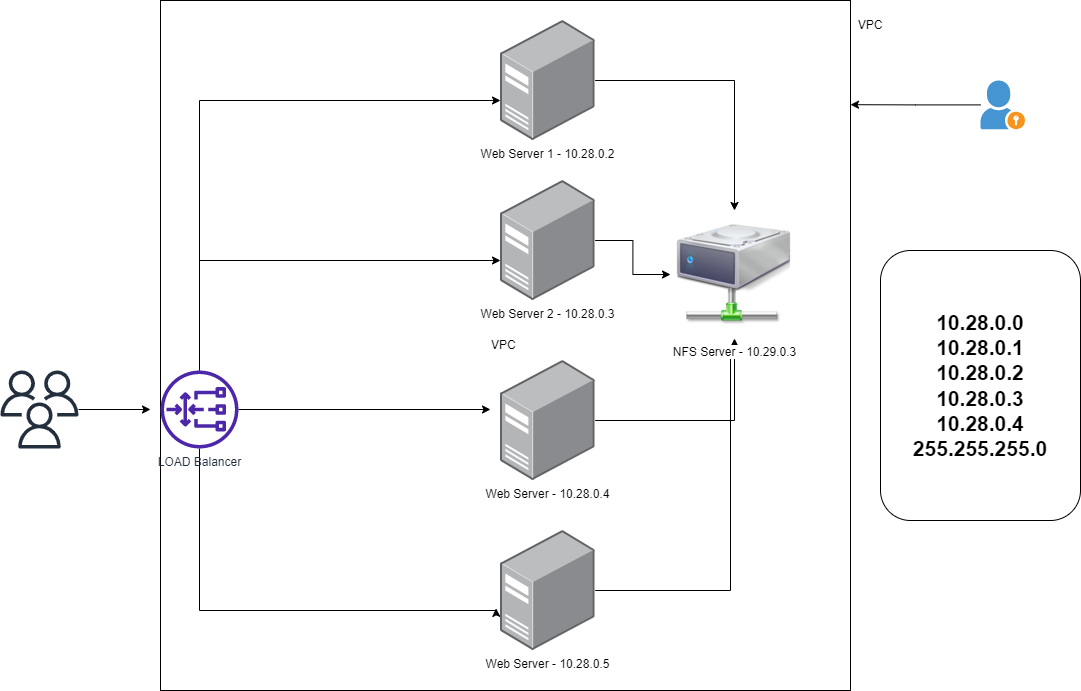

The diagram above was exported from draw.io. Its source (the exported page's mxGraphModel, read from the mxfile embedded in the PNG):
<mxGraphModel dx="1386" dy="720" grid="1" gridSize="10" guides="1" tooltips="1" connect="1" arrows="1" fold="1" page="1" pageScale="1" pageWidth="850" pageHeight="1100" math="0" shadow="0">
  <root>
    <mxCell id="0" />
    <mxCell id="1" parent="0" />
    <mxCell id="PEDB4iwuc6LX24V6WJUS-19" value="VPC&amp;nbsp;" style="whiteSpace=wrap;html=1;aspect=fixed;" vertex="1" parent="1">
      <mxGeometry x="200" y="20" width="690" height="690" as="geometry" />
    </mxCell>
    <mxCell id="PEDB4iwuc6LX24V6WJUS-3" style="edgeStyle=orthogonalEdgeStyle;rounded=0;orthogonalLoop=1;jettySize=auto;html=1;" edge="1" parent="1" source="PEDB4iwuc6LX24V6WJUS-1">
      <mxGeometry relative="1" as="geometry">
        <mxPoint x="190" y="429" as="targetPoint" />
      </mxGeometry>
    </mxCell>
    <mxCell id="PEDB4iwuc6LX24V6WJUS-1" value="" style="sketch=0;outlineConnect=0;fontColor=#232F3E;gradientColor=none;fillColor=#232F3D;strokeColor=none;dashed=0;verticalLabelPosition=bottom;verticalAlign=top;align=center;html=1;fontSize=12;fontStyle=0;aspect=fixed;pointerEvents=1;shape=mxgraph.aws4.users;" vertex="1" parent="1">
      <mxGeometry x="40" y="390" width="78" height="78" as="geometry" />
    </mxCell>
    <mxCell id="PEDB4iwuc6LX24V6WJUS-9" style="edgeStyle=orthogonalEdgeStyle;rounded=0;orthogonalLoop=1;jettySize=auto;html=1;" edge="1" parent="1" source="PEDB4iwuc6LX24V6WJUS-2" target="PEDB4iwuc6LX24V6WJUS-5">
      <mxGeometry relative="1" as="geometry">
        <Array as="points">
          <mxPoint x="239" y="120" />
        </Array>
      </mxGeometry>
    </mxCell>
    <mxCell id="PEDB4iwuc6LX24V6WJUS-10" style="edgeStyle=orthogonalEdgeStyle;rounded=0;orthogonalLoop=1;jettySize=auto;html=1;entryX=-0.047;entryY=0.649;entryDx=0;entryDy=0;entryPerimeter=0;" edge="1" parent="1" source="PEDB4iwuc6LX24V6WJUS-2" target="PEDB4iwuc6LX24V6WJUS-8">
      <mxGeometry relative="1" as="geometry">
        <mxPoint x="239" y="680" as="targetPoint" />
        <Array as="points">
          <mxPoint x="239" y="630" />
          <mxPoint x="536" y="630" />
        </Array>
      </mxGeometry>
    </mxCell>
    <mxCell id="PEDB4iwuc6LX24V6WJUS-11" style="edgeStyle=orthogonalEdgeStyle;rounded=0;orthogonalLoop=1;jettySize=auto;html=1;" edge="1" parent="1" source="PEDB4iwuc6LX24V6WJUS-2" target="PEDB4iwuc6LX24V6WJUS-6">
      <mxGeometry relative="1" as="geometry">
        <Array as="points">
          <mxPoint x="239" y="280" />
        </Array>
      </mxGeometry>
    </mxCell>
    <mxCell id="PEDB4iwuc6LX24V6WJUS-12" style="edgeStyle=orthogonalEdgeStyle;rounded=0;orthogonalLoop=1;jettySize=auto;html=1;" edge="1" parent="1" source="PEDB4iwuc6LX24V6WJUS-2">
      <mxGeometry relative="1" as="geometry">
        <mxPoint x="530" y="429" as="targetPoint" />
      </mxGeometry>
    </mxCell>
    <mxCell id="PEDB4iwuc6LX24V6WJUS-2" value="LOAD Balancer" style="sketch=0;outlineConnect=0;fontColor=#232F3E;gradientColor=none;fillColor=#4D27AA;strokeColor=none;dashed=0;verticalLabelPosition=bottom;verticalAlign=top;align=center;html=1;fontSize=12;fontStyle=0;aspect=fixed;pointerEvents=1;shape=mxgraph.aws4.gateway_load_balancer;" vertex="1" parent="1">
      <mxGeometry x="200" y="390" width="78" height="78" as="geometry" />
    </mxCell>
    <mxCell id="PEDB4iwuc6LX24V6WJUS-15" style="edgeStyle=orthogonalEdgeStyle;rounded=0;orthogonalLoop=1;jettySize=auto;html=1;" edge="1" parent="1" source="PEDB4iwuc6LX24V6WJUS-5" target="PEDB4iwuc6LX24V6WJUS-14">
      <mxGeometry relative="1" as="geometry" />
    </mxCell>
    <mxCell id="PEDB4iwuc6LX24V6WJUS-5" value="Web Server 1 - 10.28.0.2" style="points=[];aspect=fixed;html=1;align=center;shadow=0;dashed=0;image;image=img/lib/allied_telesis/computer_and_terminals/Server_Desktop.svg;" vertex="1" parent="1">
      <mxGeometry x="540" y="40" width="94.67" height="120" as="geometry" />
    </mxCell>
    <mxCell id="PEDB4iwuc6LX24V6WJUS-16" style="edgeStyle=orthogonalEdgeStyle;rounded=0;orthogonalLoop=1;jettySize=auto;html=1;" edge="1" parent="1" source="PEDB4iwuc6LX24V6WJUS-6" target="PEDB4iwuc6LX24V6WJUS-14">
      <mxGeometry relative="1" as="geometry" />
    </mxCell>
    <mxCell id="PEDB4iwuc6LX24V6WJUS-6" value="Web Server 2 - 10.28.0.3&lt;br&gt;" style="points=[];aspect=fixed;html=1;align=center;shadow=0;dashed=0;image;image=img/lib/allied_telesis/computer_and_terminals/Server_Desktop.svg;" vertex="1" parent="1">
      <mxGeometry x="540" y="200" width="94.67" height="120" as="geometry" />
    </mxCell>
    <mxCell id="PEDB4iwuc6LX24V6WJUS-17" style="edgeStyle=orthogonalEdgeStyle;rounded=0;orthogonalLoop=1;jettySize=auto;html=1;" edge="1" parent="1" source="PEDB4iwuc6LX24V6WJUS-7" target="PEDB4iwuc6LX24V6WJUS-14">
      <mxGeometry relative="1" as="geometry" />
    </mxCell>
    <mxCell id="PEDB4iwuc6LX24V6WJUS-7" value="Web Server - 10.28.0.4&lt;br&gt;" style="points=[];aspect=fixed;html=1;align=center;shadow=0;dashed=0;image;image=img/lib/allied_telesis/computer_and_terminals/Server_Desktop.svg;" vertex="1" parent="1">
      <mxGeometry x="540" y="380" width="94.67" height="120" as="geometry" />
    </mxCell>
    <mxCell id="PEDB4iwuc6LX24V6WJUS-18" style="edgeStyle=orthogonalEdgeStyle;rounded=0;orthogonalLoop=1;jettySize=auto;html=1;" edge="1" parent="1" source="PEDB4iwuc6LX24V6WJUS-8">
      <mxGeometry relative="1" as="geometry">
        <mxPoint x="770" y="370" as="targetPoint" />
      </mxGeometry>
    </mxCell>
    <mxCell id="PEDB4iwuc6LX24V6WJUS-8" value="Web Server - 10.28.0.5" style="points=[];aspect=fixed;html=1;align=center;shadow=0;dashed=0;image;image=img/lib/allied_telesis/computer_and_terminals/Server_Desktop.svg;" vertex="1" parent="1">
      <mxGeometry x="540" y="550" width="94.67" height="120" as="geometry" />
    </mxCell>
    <mxCell id="PEDB4iwuc6LX24V6WJUS-14" value="NFS Server - 10.29.0.3" style="shape=image;html=1;verticalAlign=top;verticalLabelPosition=bottom;labelBackgroundColor=#ffffff;imageAspect=0;aspect=fixed;image=https://cdn1.iconfinder.com/data/icons/Futurosoft%20Icons%200.5.2/128x128/devices/nfs_mount.png" vertex="1" parent="1">
      <mxGeometry x="710" y="230" width="128" height="128" as="geometry" />
    </mxCell>
    <mxCell id="PEDB4iwuc6LX24V6WJUS-20" value="VPC&lt;br&gt;" style="text;html=1;strokeColor=none;fillColor=none;align=center;verticalAlign=middle;whiteSpace=wrap;rounded=0;" vertex="1" parent="1">
      <mxGeometry x="880" y="30" width="60" height="30" as="geometry" />
    </mxCell>
    <mxCell id="PEDB4iwuc6LX24V6WJUS-22" style="edgeStyle=orthogonalEdgeStyle;rounded=0;orthogonalLoop=1;jettySize=auto;html=1;entryX=1;entryY=0.151;entryDx=0;entryDy=0;entryPerimeter=0;" edge="1" parent="1" source="PEDB4iwuc6LX24V6WJUS-21" target="PEDB4iwuc6LX24V6WJUS-19">
      <mxGeometry relative="1" as="geometry" />
    </mxCell>
    <mxCell id="PEDB4iwuc6LX24V6WJUS-21" value="" style="shadow=0;dashed=0;html=1;strokeColor=none;fillColor=#4495D1;labelPosition=center;verticalLabelPosition=bottom;verticalAlign=top;align=center;outlineConnect=0;shape=mxgraph.veeam.portal_admin;" vertex="1" parent="1">
      <mxGeometry x="1020" y="100" width="44.4" height="48.8" as="geometry" />
    </mxCell>
    <mxCell id="PEDB4iwuc6LX24V6WJUS-23" value="&lt;b style=&quot;font-size: 21px;&quot;&gt;10.28.0.0&lt;br&gt;10.28.0.1&lt;br&gt;10.28.0.2&lt;br&gt;10.28.0.3&lt;br&gt;10.28.0.4&lt;br&gt;255.255.255.0&lt;/b&gt;" style="rounded=1;whiteSpace=wrap;html=1;" vertex="1" parent="1">
      <mxGeometry x="920" y="270" width="200" height="270" as="geometry" />
    </mxCell>
  </root>
</mxGraphModel>